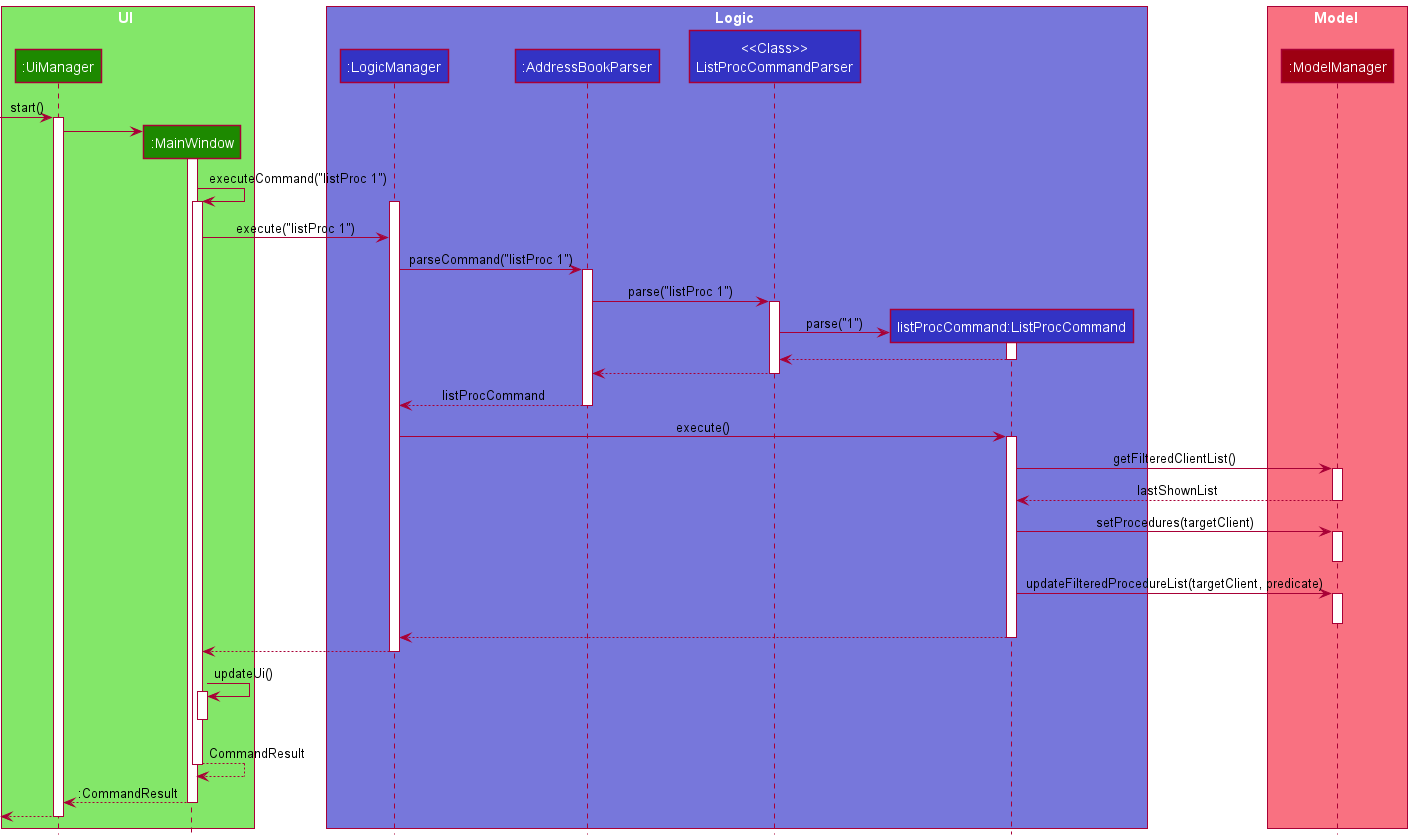

The diagram above was rendered by PlantUML. Its source (embedded in the PNG):
@startuml
!include style.puml
!define LOGIC_COLOR_T1 #7777DB

box UI UI_COLOR_T1
participant ":UiManager" as UiManager UI_COLOR
participant ":MainWindow" as MainWindow UI_COLOR
end box

box Logic LOGIC_COLOR_T1
participant ":LogicManager" as LogicManager LOGIC_COLOR
participant ":AddressBookParser" as AddressBookParser LOGIC_COLOR
participant "<<Class>>\nListProcCommandParser" as ListProcCommandParser LOGIC_COLOR
participant "listProcCommand:ListProcCommand" as ListProcCommand LOGIC_COLOR
end box

box Model MODEL_COLOR_T1
participant ":ModelManager" as ModelManager MODEL_COLOR
end box

[-> UiManager : start()

activate UiManager
create MainWindow
UiManager -> MainWindow
activate MainWindow
MainWindow -> MainWindow : executeCommand("listProc 1")
activate MainWindow

'LogicManager column'
activate LogicManager
MainWindow -> LogicManager : execute("listProc 1")
LogicManager -> AddressBookParser : parseCommand("listProc 1")

'AddressBookParser column and ListProcCommandParser class-level method call'
activate AddressBookParser
AddressBookParser -> ListProcCommandParser : parse("listProc 1")
activate ListProcCommandParser

'ListProcCommand column'
create ListProcCommand
ListProcCommandParser -> ListProcCommand :parse("1")
activate ListProcCommand

ListProcCommandParser <-- ListProcCommand
deactivate ListProcCommand

AddressBookParser <-- ListProcCommandParser
deactivate ListProcCommandParser

LogicManager <-- AddressBookParser : listProcCommand
deactivate AddressBookParser

LogicManager -> ListProcCommand : execute()
activate ListProcCommand

ListProcCommand -> ModelManager : getFilteredClientList()
activate ModelManager
ListProcCommand <-- ModelManager : lastShownList
deactivate ModelManager

ListProcCommand -> ModelManager : setProcedures(targetClient)
activate ModelManager
deactivate ModelManager

ListProcCommand -> ModelManager : updateFilteredProcedureList(targetClient, predicate)
activate ModelManager
deactivate ModelManager

LogicManager <-- ListProcCommand
deactivate ListProcCommand

MainWindow <-- LogicManager
deactivate LogicManager

'updateUi self invocation from MainWindow'
MainWindow -> MainWindow : updateUi()
activate MainWindow
deactivate MainWindow

'End of MainWindow'
MainWindow --> MainWindow : CommandResult
deactivate MainWindow
UiManager <-- MainWindow : :CommandResult

deactivate MainWindow

'End of UiManager'
[<-- UiManager
deactivate UiManager
@enduml